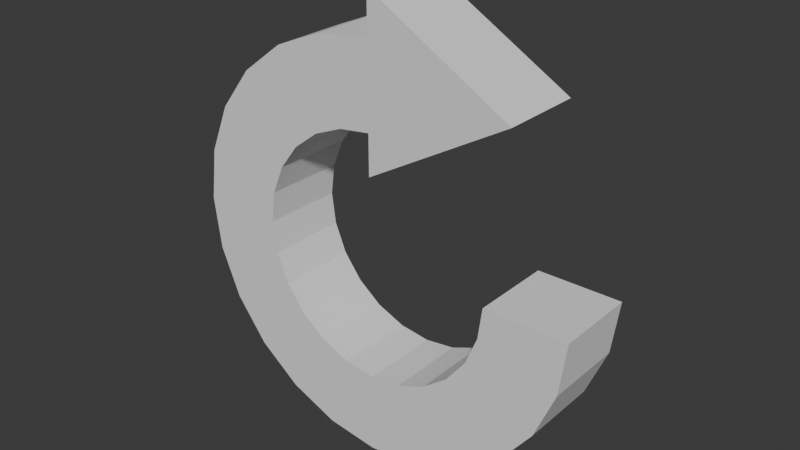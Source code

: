 # Source: flip.blend  (saved by Blender 4.0.36; exported with 4.5.12 LTS)
import bpy
from mathutils import Matrix  # noqa: F401  (used for matrix-valued properties, if any)

bpy.ops.wm.read_factory_settings(use_empty=True)
scene = bpy.context.scene
scene.name = 'Scene'

# ---- collections
col_collection = bpy.data.collections.new('Collection'); scene.collection.children.link(col_collection)

# ---- node groups
ng_auto_smooth = bpy.data.node_groups.new('Auto Smooth', 'GeometryNodeTree')
_s = ng_auto_smooth.interface.new_socket(name='Geometry', in_out='OUTPUT', socket_type='NodeSocketGeometry')
_s = ng_auto_smooth.interface.new_socket(name='Geometry', in_out='INPUT', socket_type='NodeSocketGeometry')
_s = ng_auto_smooth.interface.new_socket(name='Angle', in_out='INPUT', socket_type='NodeSocketFloat')
_s.subtype = 'ANGLE'
_s.min_value = 0.0
_s.max_value = 3.142
ng_auto_smooth.is_modifier = True
_N = ng_auto_smooth.nodes; _L = ng_auto_smooth.links
n0 = _N.new('NodeGroupOutput'); n0.name = 'Group Output'; n0.location = (480, -100)
n1 = _N.new('NodeGroupInput'); n1.name = 'Group Input'; n1.location = (-420, -300)
n2 = _N.new('NodeGroupInput'); n2.name = 'Group Input.001'; n2.location = (-60, -100)
n3 = _N.new('GeometryNodeSetShadeSmooth'); n3.name = 'Set Shade Smooth'; n3.location = (120, -100)
n3.domain = 'EDGE'
n4 = _N.new('GeometryNodeSetShadeSmooth'); n4.name = 'Set Shade Smooth.001'; n4.location = (300, -100)
n5 = _N.new('GeometryNodeInputMeshEdgeAngle'); n5.name = 'Edge Angle'; n5.location = (-420, -220)
n6 = _N.new('GeometryNodeInputEdgeSmooth'); n6.name = 'Is Edge Smooth'; n6.location = (-60, -160)
n7 = _N.new('GeometryNodeInputShadeSmooth'); n7.name = 'Is Face Smooth'; n7.location = (-240, -340)
n8 = _N.new('FunctionNodeBooleanMath'); n8.name = 'Boolean Math'; n8.location = (-60, -220)
n9 = _N.new('FunctionNodeCompare'); n9.name = 'Compare'; n9.location = (-240, -180)
n9.operation = 'LESS_EQUAL'
_L.new(n5.outputs[0], n9.inputs[0])
_L.new(n4.outputs[0], n0.inputs[0])
_L.new(n1.outputs[1], n9.inputs[1])
_L.new(n9.outputs[0], n8.inputs[0])
_L.new(n7.outputs[0], n8.inputs[1])
_L.new(n2.outputs[0], n3.inputs[0])
_L.new(n6.outputs[0], n3.inputs[1])
_L.new(n3.outputs[0], n4.inputs[0])
_L.new(n8.outputs[0], n3.inputs[2])
n0.is_active_output = True

# ---- world
world_world = bpy.data.worlds.new('World'); scene.world = world_world
world_world.use_nodes = True; world_world.node_tree.nodes.clear()
_N = world_world.node_tree.nodes; _L = world_world.node_tree.links
n0 = _N.new('ShaderNodeOutputWorld'); n0.name = 'World Output'; n0.location = (300, 300)
n1 = _N.new('ShaderNodeBackground'); n1.name = 'Background'; n1.location = (10, 300)
n1.inputs[0].default_value = (0.05088, 0.05088, 0.05088, 1.0)
_L.new(n1.outputs[0], n0.inputs[0])
n0.is_active_output = True
world_world.color = (0.05088, 0.05088, 0.05088)
world_world.use_sun_shadow = False
world_world.sun_shadow_jitter_overblur = 0.0

# ---- meshes
me_flip = bpy.data.meshes.new('Flip')
me_flip.from_pydata([(0.0, 0.0, 0.2483), (0.0, -0.2, 0.2483), (0.2983, 0.0, -0.05), (0.2983, -0.2, -0.05), (0.2881, 0.0, -0.1272), (0.2881, -0.2, -0.1272), (0.2583, -0.2, -0.1991), (0.2109, -0.2, -0.2609), (0.1491, -0.2, -0.3083), (0.0772, -0.2, -0.3381), (0.0, 0.0, -0.3483), (0.0, -0.2, -0.3483), (-0.0772, -0.2, -0.3381), (-0.1491, -0.2, -0.3083), (-0.2109, -0.2, -0.2609), (-0.2583, -0.2, -0.1991), (-0.2881, -0.2, -0.1272), (-0.2983, 0.0, -0.05), (-0.2983, -0.2, -0.05), (-0.2881, -0.2, 0.0272), (-0.2583, 0.0, 0.09914), (-0.2583, -0.2, 0.09914), (-0.2109, -1.49e-08, 0.1609), (-0.2109, -0.2, 0.1609), (-0.1491, 0.0, 0.2083), (-0.1491, -0.2, 0.2083), (-0.0772, 0.0, 0.2381), (-0.0772, -0.2, 0.2381), (0.0, -0.2, 0.45), (0.5, -0.2, -0.05), (0.483, -0.2, -0.1794), (0.433, -0.2, -0.3), (0.3536, -0.2, -0.4036), (0.25, -0.2, -0.483), (0.1294, -0.2, -0.533), (0.0, -0.2, -0.55), (-0.1294, -0.2, -0.533), (-0.25, -0.2, -0.483), (-0.3536, -0.2, -0.4036), (-0.433, -0.2, -0.3), (-0.483, -0.2, -0.1794), (-0.5, -0.2, -0.05), (-0.483, -0.2, 0.07941), (-0.433, -0.2, 0.2), (-0.3536, -0.2, 0.3036), (-0.25, -0.2, 0.383), (-0.1294, -0.2, 0.433), (0.2583, 0.0, -0.1991), (0.2109, 1.49e-08, -0.2609), (0.1491, 0.0, -0.3083), (0.0772, 0.0, -0.3381), (-0.0772, 0.0, -0.3381), (-0.1491, 0.0, -0.3083), (-0.2109, 1.49e-08, -0.2609), (-0.2583, 0.0, -0.1991), (-0.2881, 0.0, -0.1272), (-0.2881, 0.0, 0.0272), (0.0, 0.0, 0.45), (0.5, 0.0, -0.05), (0.483, 0.0, -0.1794), (0.433, 0.0, -0.3), (0.3536, 2.98e-08, -0.4036), (0.25, 2.98e-08, -0.483), (0.1294, 2.98e-08, -0.533), (0.0, 0.0, -0.55), (-0.1294, 2.98e-08, -0.533), (-0.25, 2.98e-08, -0.483), (-0.3536, 2.98e-08, -0.4036), (-0.433, 0.0, -0.3), (-0.483, 0.0, -0.1794), (-0.5, 0.0, -0.05), (-0.483, 0.0, 0.07941), (-0.433, 0.0, 0.2), (-0.3536, -2.98e-08, 0.3036), (-0.25, -2.98e-08, 0.383), (-0.1294, -2.98e-08, 0.433), (0.0, -1.49e-08, 0.15), (0.0, -0.2, 0.15), (0.0, -5.96e-08, 0.55), (0.0, -0.2, 0.55), (0.3464, -0.2, 0.35), (0.3464, -2.98e-08, 0.35)], [], [(58, 29, 30, 59), (59, 30, 31, 60), (60, 31, 32, 61), (61, 32, 33, 62), (62, 33, 34, 63), (63, 34, 35, 64), (64, 35, 36, 65), (65, 36, 37, 66), (66, 37, 38, 67), (67, 38, 39, 68), (68, 39, 40, 69), (69, 40, 41, 70), (70, 41, 42, 71), (71, 42, 43, 72), (72, 43, 44, 73), (73, 44, 45, 74), (9, 8, 49, 50), (74, 45, 46, 75), (75, 46, 28, 57), (3, 5, 30, 29), (5, 6, 31, 30), (6, 7, 32, 31), (7, 8, 33, 32), (8, 9, 34, 33), (9, 11, 35, 34), (11, 12, 36, 35), (12, 13, 37, 36), (13, 14, 38, 37), (14, 15, 39, 38), (15, 16, 40, 39), (16, 18, 41, 40), (18, 19, 42, 41), (19, 21, 43, 42), (21, 23, 44, 43), (23, 25, 45, 44), (25, 27, 46, 45), (27, 1, 28, 46), (19, 18, 17, 56), (11, 9, 50, 10), (21, 19, 56, 20), (12, 11, 10, 51), (23, 21, 20, 22), (13, 12, 51, 52), (5, 3, 2, 4), (25, 23, 22, 24), (14, 13, 52, 53), (6, 5, 4, 47), (27, 25, 24, 26), (15, 14, 53, 54), (7, 6, 47, 48), (1, 27, 26, 0), (16, 15, 54, 55), (8, 7, 48, 49), (18, 16, 55, 17), (29, 58, 2, 3), (4, 2, 58, 59), (47, 4, 59, 60), (48, 47, 60, 61), (49, 48, 61, 62), (50, 49, 62, 63), (10, 50, 63, 64), (51, 10, 64, 65), (52, 51, 65, 66), (53, 52, 66, 67), (54, 53, 67, 68), (55, 54, 68, 69), (17, 55, 69, 70), (56, 17, 70, 71), (20, 56, 71, 72), (22, 20, 72, 73), (24, 22, 73, 74), (26, 24, 74, 75), (0, 26, 75, 57), (1, 0, 76, 77), (77, 76, 81, 80), (79, 80, 81, 78), (28, 1, 77, 80, 79), (57, 28, 79, 78), (0, 57, 78, 81, 76)])
_uv = me_flip.uv_layers.new(name='UVMap')
_uv.uv.foreach_set('vector', [0.75, 0.5, 0.75, 1.0, 0.7083, 1.0, 0.7083, 0.5, 0.7083, 0.5, 0.7083, 1.0, 0.6667, 1.0, 0.6667, 0.5, 0.6667, 0.5, 0.6667, 1.0, 0.625, 1.0, 0.625, 0.5, 0.625, 0.5, 0.625, 1.0, 0.5833, 1.0, 0.5833, 0.5, 0.5833, 0.5, 0.5833, 1.0, 0.5417, 1.0, 0.5417, 0.5, 0.5417, 0.5, 0.5417, 1.0, 0.5, 1.0, 0.5, 0.5, 0.5, 0.5, 0.5, 1.0, 0.4583, 1.0, 0.4583, 0.5, 0.4583, 0.5, 0.4583, 1.0, 0.4167, 1.0, 0.4167, 0.5, 0.4167, 0.5, 0.4167, 1.0, 0.375, 1.0, 0.375, 0.5, 0.375, 0.5, 0.375, 1.0, 0.3333, 1.0, 0.3333, 0.5, 0.3333, 0.5, 0.3333, 1.0, 0.2917, 1.0, 0.2917, 0.5, 0.2917, 0.5, 0.2917, 1.0, 0.25, 1.0, 0.25, 0.5, 0.25, 0.5, 0.25, 1.0, 0.2083, 1.0, 0.2083, 0.5, 0.2083, 0.5, 0.2083, 1.0, 0.1667, 1.0, 0.1667, 0.5, 0.1667, 0.5, 0.1667, 1.0, 0.125, 1.0, 0.125, 0.5, 0.125, 0.5, 0.125, 1.0, 0.08333, 1.0, 0.08333, 0.5, 0.2871, 0.1117, 0.3216, 0.126, 0.3216, 0.126, 0.2871, 0.1117, 0.08333, 0.5, 0.08333, 1.0, 0.04167, 1.0, 0.04167, 0.5, 0.04167, 0.5, 0.04167, 1.0, -1.863e-07, 1.0, -1.863e-07, 0.5, 0.3932, 0.25, 0.3883, 0.2129, 0.4818, 0.1879, 0.49, 0.25, 0.3883, 0.2129, 0.374, 0.1784, 0.4578, 0.13, 0.4818, 0.1879, 0.374, 0.1784, 0.3512, 0.1488, 0.4197, 0.08029, 0.4578, 0.13, 0.3512, 0.1488, 0.3216, 0.126, 0.37, 0.04215, 0.4197, 0.08029, 0.3216, 0.126, 0.2871, 0.1117, 0.3121, 0.01818, 0.37, 0.04215, 0.2871, 0.1117, 0.25, 0.1068, 0.25, 0.01, 0.3121, 0.01818, 0.25, 0.1068, 0.2129, 0.1117, 0.1879, 0.01818, 0.25, 0.01, 0.2129, 0.1117, 0.1784, 0.126, 0.13, 0.04215, 0.1879, 0.01818, 0.1784, 0.126, 0.1488, 0.1488, 0.08029, 0.08029, 0.13, 0.04215, 0.1488, 0.1488, 0.126, 0.1784, 0.04215, 0.13, 0.08029, 0.08029, 0.126, 0.1784, 0.1117, 0.2129, 0.01818, 0.1879, 0.04215, 0.13, 0.1117, 0.2129, 0.1068, 0.25, 0.01, 0.25, 0.01818, 0.1879, 0.1068, 0.25, 0.1117, 0.2871, 0.01818, 0.3121, 0.01, 0.25, 0.1117, 0.2871, 0.126, 0.3216, 0.04215, 0.37, 0.01818, 0.3121, 0.126, 0.3216, 0.1488, 0.3512, 0.08029, 0.4197, 0.04215, 0.37, 0.1488, 0.3512, 0.1784, 0.374, 0.13, 0.4578, 0.08029, 0.4197, 0.1784, 0.374, 0.2129, 0.3883, 0.1879, 0.4818, 0.13, 0.4578, 0.2129, 0.3883, 0.25, 0.3932, 0.25, 0.49, 0.1879, 0.4818, 0.1117, 0.2871, 0.1068, 0.25, 0.1068, 0.25, 0.1117, 0.2871, 0.25, 0.1068, 0.2871, 0.1117, 0.2871, 0.1117, 0.25, 0.1068, 0.126, 0.3216, 0.1117, 0.2871, 0.1117, 0.2871, 0.126, 0.3216, 0.2129, 0.1117, 0.25, 0.1068, 0.25, 0.1068, 0.2129, 0.1117, 0.1488, 0.3512, 0.126, 0.3216, 0.126, 0.3216, 0.1488, 0.3512, 0.1784, 0.126, 0.2129, 0.1117, 0.2129, 0.1117, 0.1784, 0.126, 0.3883, 0.2129, 0.3932, 0.25, 0.3932, 0.25, 0.3883, 0.2129, 0.1784, 0.374, 0.1488, 0.3512, 0.1488, 0.3512, 0.1784, 0.374, 0.1488, 0.1488, 0.1784, 0.126, 0.1784, 0.126, 0.1488, 0.1488, 0.374, 0.1784, 0.3883, 0.2129, 0.3883, 0.2129, 0.374, 0.1784, 0.2129, 0.3883, 0.1784, 0.374, 0.1784, 0.374, 0.2129, 0.3883, 0.126, 0.1784, 0.1488, 0.1488, 0.1488, 0.1488, 0.126, 0.1784, 0.3512, 0.1488, 0.374, 0.1784, 0.374, 0.1784, 0.3512, 0.1488, 0.25, 0.3932, 0.2129, 0.3883, 0.2129, 0.3883, 0.25, 0.3932, 0.1117, 0.2129, 0.126, 0.1784, 0.126, 0.1784, 0.1117, 0.2129, 0.3216, 0.126, 0.3512, 0.1488, 0.3512, 0.1488, 0.3216, 0.126, 0.1068, 0.25, 0.1117, 0.2129, 0.1117, 0.2129, 0.1068, 0.25, 0.49, 0.25, 0.99, 0.25, 0.3932, 0.25, 0.3932, 0.25, 0.8883, 0.2129, 0.8932, 0.25, 0.99, 0.25, 0.9818, 0.1879, 0.874, 0.1784, 0.8883, 0.2129, 0.9818, 0.1879, 0.9578, 0.13, 0.8512, 0.1488, 0.874, 0.1784, 0.9578, 0.13, 0.9197, 0.08029, 0.8216, 0.126, 0.8512, 0.1488, 0.9197, 0.08029, 0.87, 0.04215, 0.7871, 0.1117, 0.8216, 0.126, 0.87, 0.04215, 0.8121, 0.01818, 0.75, 0.1068, 0.7871, 0.1117, 0.8121, 0.01818, 0.75, 0.01, 0.7129, 0.1117, 0.75, 0.1068, 0.75, 0.01, 0.6879, 0.01818, 0.6784, 0.126, 0.7129, 0.1117, 0.6879, 0.01818, 0.63, 0.04215, 0.6488, 0.1488, 0.6784, 0.126, 0.63, 0.04215, 0.5803, 0.08029, 0.626, 0.1784, 0.6488, 0.1488, 0.5803, 0.08029, 0.5422, 0.13, 0.6117, 0.2129, 0.626, 0.1784, 0.5422, 0.13, 0.5182, 0.1879, 0.6068, 0.25, 0.6117, 0.2129, 0.5182, 0.1879, 0.51, 0.25, 0.6117, 0.2871, 0.6068, 0.25, 0.51, 0.25, 0.5182, 0.3121, 0.626, 0.3216, 0.6117, 0.2871, 0.5182, 0.3121, 0.5422, 0.37, 0.6488, 0.3512, 0.626, 0.3216, 0.5422, 0.37, 0.5803, 0.4197, 0.6784, 0.374, 0.6488, 0.3512, 0.5803, 0.4197, 0.63, 0.4578, 0.7129, 0.3883, 0.6784, 0.374, 0.63, 0.4578, 0.6879, 0.4818, 0.75, 0.3932, 0.7129, 0.3883, 0.6879, 0.4818, 0.75, 0.49, 0.25, 0.3932, 0.25, 0.3932, 0.125, 0.75, 0.875, 0.75, 0.875, 0.75, 0.125, 0.75, 0.375, 0.625, 0.625, 0.625, 0.875, 0.5, 0.625, 0.625, 0.375, 0.625, 0.125, 0.5, -1.863e-07, 1.0, 0.25, 0.3932, 0.875, 0.75, 0.625, 0.625, 0.625, 0.25, -1.863e-07, 0.5, -1.863e-07, 1.0, 0.625, 0.25, 0.375, 0.25, 0.25, 0.3932, -1.863e-07, 0.5, 0.125, 0.5, 0.375, 0.625, 0.125, 0.75])
me_flip.update()

# ---- objects
ob_flip = bpy.data.objects.new('Flip', me_flip)

# ---- transforms, parenting, visibility, modifiers, constraints
ob_flip.location = (0.0, 0.0, 0.05)
_m = ob_flip.modifiers.new('Auto Smooth', 'NODES')
_m.node_group = ng_auto_smooth
_gi = [s.identifier for s in ng_auto_smooth.interface.items_tree if s.item_type == 'SOCKET' and s.in_out == 'INPUT']
_m[_gi[1]] = 0.5236  # Angle

# ---- collection membership
col_collection.objects.link(ob_flip)

# ---- scene / render settings (as saved in the file)
scene.frame_start = 1; scene.frame_end = 250; scene.frame_set(1)
scene.render.engine = 'BLENDER_EEVEE_NEXT'
scene.cycles.sampling_pattern = 'TABULATED_SOBOL'
bpy.context.view_layer.update()

# ---- added for rendering (the .blend has no active camera and no usable light): camera, sun
cam_auto = bpy.data.cameras.new('AutoCamera')
cam_auto.lens = 50.0
cam_auto.sensor_width = 36.0
cam_auto.clip_end = 1000.0
ob_auto_camera = bpy.data.objects.new('AutoCamera', cam_auto)
scene.collection.objects.link(ob_auto_camera)
ob_auto_camera.location = (1.38784, -1.7654, 1.16027)
ob_auto_camera.rotation_euler = (1.09748, -7.21219e-08, 0.694738)
scene.camera = ob_auto_camera
light_auto_sun = bpy.data.lights.new('AutoSun', 'SUN')
light_auto_sun.energy = 3.0
light_auto_sun.angle = 0.0523599
ob_auto_sun = bpy.data.objects.new('AutoSun', light_auto_sun)
scene.collection.objects.link(ob_auto_sun)
ob_auto_sun.rotation_euler = (0.872665, 0.174533, 0.523599)
bpy.context.view_layer.update()

